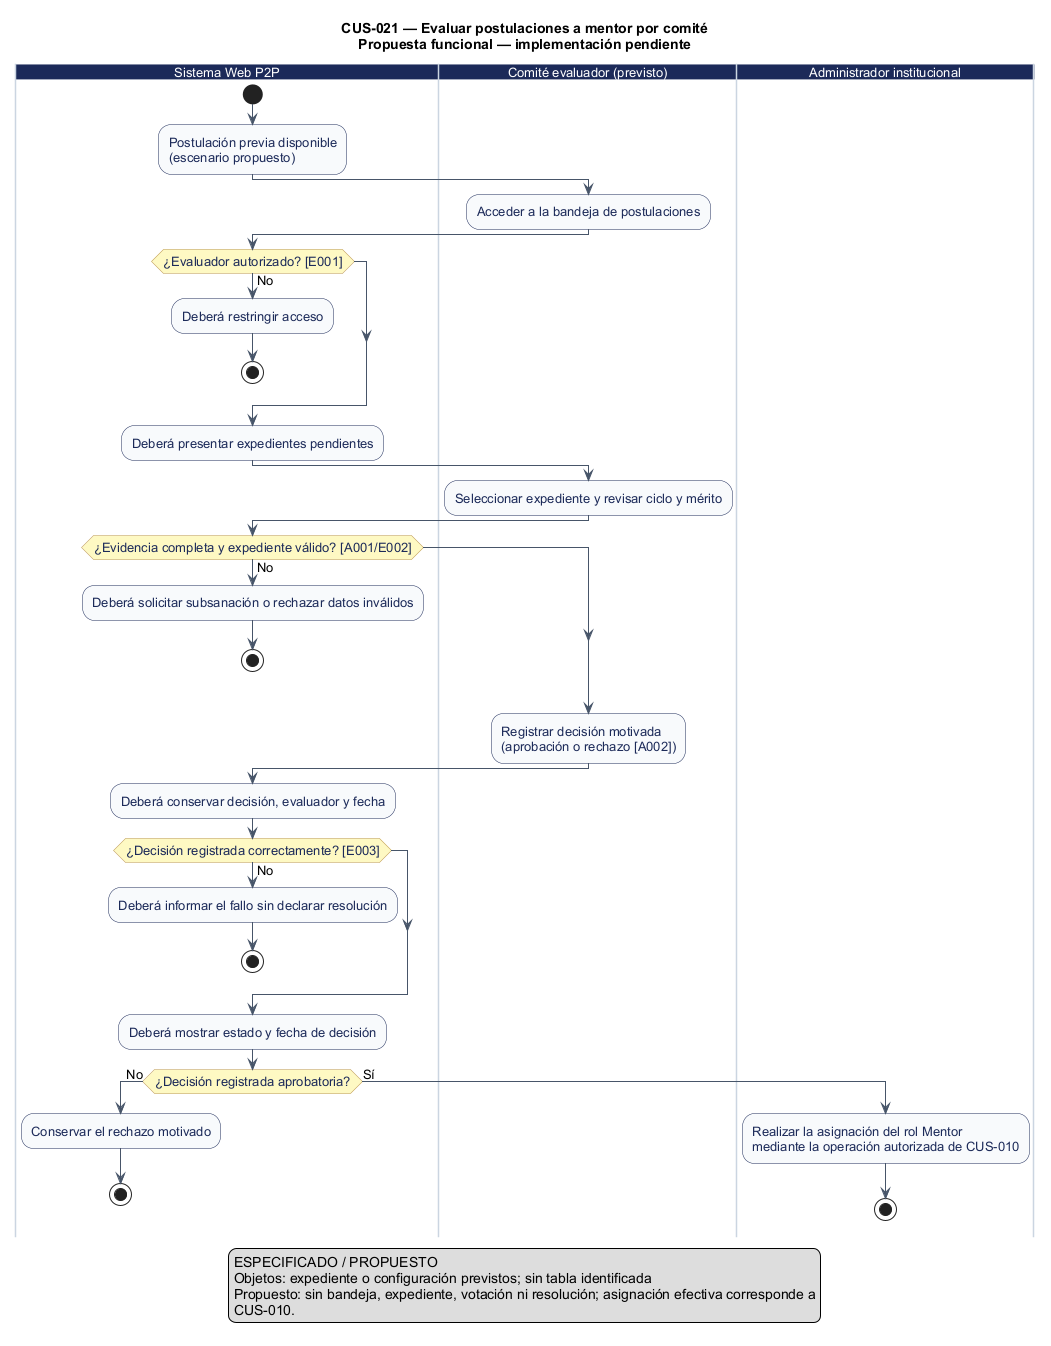

The diagram above was rendered by PlantUML. Its source (embedded in the PNG):
@startuml
' CUS-021 — Evaluar postulaciones a mentor por comité
' Estado: Pendiente: sin flujo de comité identificado
' Fuente: catálogo consolidado DOC-H02, línea base 044d2a8.
' Los reintentos no explícitos se realizan desde la interfaz; el diagrama no certifica implementación.
title CUS-021 — Evaluar postulaciones a mentor por comité\nPropuesta funcional — implementación pendiente
skinparam shadowing false
skinparam defaultFontName Arial
skinparam defaultFontSize 13
skinparam ArrowColor #475569
skinparam activity {
  BackgroundColor #F8FAFC
  BorderColor #1C2A59
  FontColor #1C2A59
  DiamondBackgroundColor #FEF9C3
  DiamondBorderColor #B99451
}
skinparam swimlane {
  BorderColor #CBD5E1
  TitleBackgroundColor #1C2A59
  TitleFontColor #FFFFFF
}

|Sistema Web P2P|
start
:Postulación previa disponible\n(escenario propuesto);
|Comité evaluador (previsto)|
:Acceder a la bandeja de postulaciones;
|Sistema Web P2P|
if (¿Evaluador autorizado? [E001]) then (No)
  :Deberá restringir acceso;
  stop
endif
:Deberá presentar expedientes pendientes;
|Comité evaluador (previsto)|
:Seleccionar expediente y revisar ciclo y mérito;
|Sistema Web P2P|
if (¿Evidencia completa y expediente válido? [A001/E002]) then (No)
  :Deberá solicitar subsanación o rechazar datos inválidos;
  stop
endif
|Comité evaluador (previsto)|
:Registrar decisión motivada\n(aprobación o rechazo [A002]);
|Sistema Web P2P|
:Deberá conservar decisión, evaluador y fecha;
if (¿Decisión registrada correctamente? [E003]) then (No)
  :Deberá informar el fallo sin declarar resolución;
  stop
endif
:Deberá mostrar estado y fecha de decisión;
if (¿Decisión registrada aprobatoria?) then (No)
  :Conservar el rechazo motivado;
  stop
else (Sí)
|Administrador institucional|
  :Realizar la asignación del rol Mentor\nmediante la operación autorizada de CUS-010;
  stop
endif

legend bottom
ESPECIFICADO / PROPUESTO
Objetos: expediente o configuración previstos; sin tabla identificada
Propuesto: sin bandeja, expediente, votación ni resolución; asignación efectiva corresponde a
CUS-010.
endlegend
@enduml